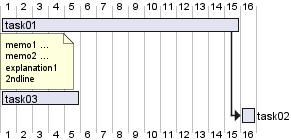

The diagram above was rendered by PlantUML. Its source (embedded in the PNG):
@startgantt
[task01] lasts 15 days
note bottom
    memo1 ...
    memo2 ...
    explanation1
    2ndline
end note
' [task03] starts at D+8 and lasts 5 days
[task03] lasts 5 days
[task01] -> [task02]
@endgantt